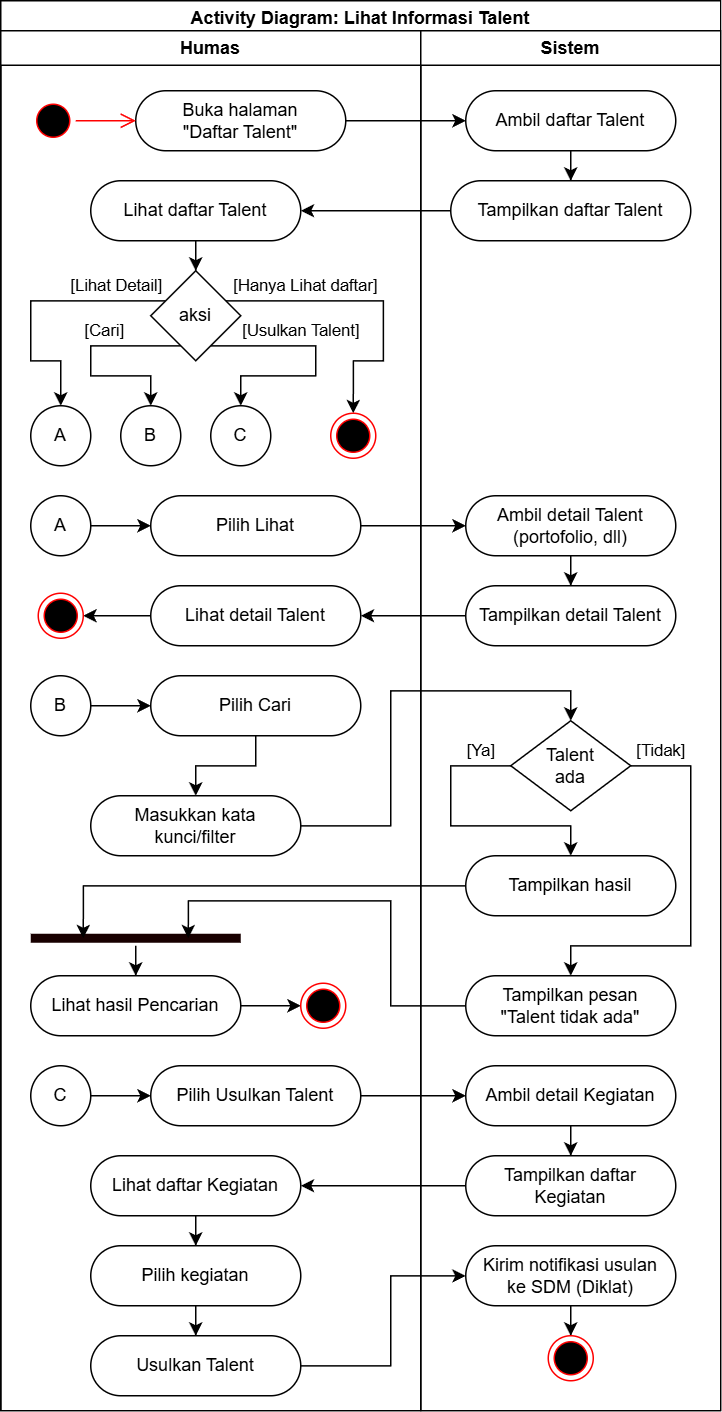

The diagram above was exported from draw.io. Its source (the exported page's mxGraphModel, read from the mxfile embedded in the PNG):
<mxGraphModel dx="2284" dy="2673" grid="1" gridSize="10" guides="1" tooltips="1" connect="1" arrows="1" fold="1" page="1" pageScale="1" pageWidth="850" pageHeight="1100" math="0" shadow="0">
  <root>
    <mxCell id="0" />
    <mxCell id="1" parent="0" />
    <mxCell id="2" value="Activity Diagram: Lihat Informasi Talent" style="swimlane;whiteSpace=wrap;html=1;" vertex="1" parent="1">
      <mxGeometry x="2280" y="3360" width="480" height="940" as="geometry">
        <mxRectangle x="750" y="600" width="170" height="30" as="alternateBounds" />
      </mxGeometry>
    </mxCell>
    <mxCell id="3" value="Humas" style="swimlane;whiteSpace=wrap;html=1;" vertex="1" parent="2">
      <mxGeometry y="20" width="280" height="920" as="geometry" />
    </mxCell>
    <mxCell id="4" value="Buka halaman&lt;div&gt;&quot;Daftar Talent&quot;&lt;/div&gt;" style="rounded=1;whiteSpace=wrap;html=1;arcSize=50;" vertex="1" parent="3">
      <mxGeometry x="90" y="40" width="140" height="40" as="geometry" />
    </mxCell>
    <mxCell id="5" value="" style="ellipse;html=1;shape=startState;fillColor=#000000;strokeColor=#ff0000;" vertex="1" parent="3">
      <mxGeometry x="20" y="45" width="30" height="30" as="geometry" />
    </mxCell>
    <mxCell id="6" value="" style="edgeStyle=orthogonalEdgeStyle;html=1;verticalAlign=bottom;endArrow=open;endSize=8;strokeColor=#ff0000;rounded=0;" edge="1" parent="3" source="5" target="4">
      <mxGeometry relative="1" as="geometry">
        <mxPoint x="120" y="80" as="targetPoint" />
      </mxGeometry>
    </mxCell>
    <mxCell id="7" value="" style="edgeStyle=orthogonalEdgeStyle;rounded=0;orthogonalLoop=1;jettySize=auto;html=1;" edge="1" parent="3" source="8" target="13">
      <mxGeometry relative="1" as="geometry" />
    </mxCell>
    <mxCell id="8" value="Lihat daftar Talent" style="rounded=1;whiteSpace=wrap;html=1;arcSize=50;" vertex="1" parent="3">
      <mxGeometry x="60" y="100" width="140" height="40" as="geometry" />
    </mxCell>
    <mxCell id="9" value="[Lihat Detail]" style="edgeStyle=orthogonalEdgeStyle;rounded=0;orthogonalLoop=1;jettySize=auto;html=1;" edge="1" parent="3" source="13" target="14">
      <mxGeometry x="-0.6251" y="-10" relative="1" as="geometry">
        <Array as="points">
          <mxPoint x="20" y="180" />
          <mxPoint x="20" y="220" />
          <mxPoint x="40" y="220" />
        </Array>
        <mxPoint as="offset" />
      </mxGeometry>
    </mxCell>
    <mxCell id="10" value="[Hanya Lihat daftar]" style="edgeStyle=orthogonalEdgeStyle;rounded=0;orthogonalLoop=1;jettySize=auto;html=1;" edge="1" parent="3" source="13" target="33">
      <mxGeometry x="-0.4595" y="10" relative="1" as="geometry">
        <mxPoint x="255" y="260" as="targetPoint" />
        <Array as="points">
          <mxPoint x="255" y="180" />
          <mxPoint x="255" y="220" />
          <mxPoint x="235" y="220" />
        </Array>
        <mxPoint as="offset" />
      </mxGeometry>
    </mxCell>
    <mxCell id="11" value="[Usulkan Talent]" style="edgeStyle=orthogonalEdgeStyle;rounded=0;orthogonalLoop=1;jettySize=auto;html=1;" edge="1" parent="3" source="13" target="16">
      <mxGeometry x="-0.2501" y="10" relative="1" as="geometry">
        <Array as="points">
          <mxPoint x="210" y="210" />
          <mxPoint x="210" y="230" />
          <mxPoint x="160" y="230" />
        </Array>
        <mxPoint as="offset" />
      </mxGeometry>
    </mxCell>
    <mxCell id="12" value="[Cari]" style="edgeStyle=orthogonalEdgeStyle;rounded=0;orthogonalLoop=1;jettySize=auto;html=1;" edge="1" parent="3" source="13" target="15">
      <mxGeometry x="-0.2727" y="-10" relative="1" as="geometry">
        <Array as="points">
          <mxPoint x="60" y="210" />
          <mxPoint x="60" y="230" />
          <mxPoint x="100" y="230" />
        </Array>
        <mxPoint as="offset" />
      </mxGeometry>
    </mxCell>
    <mxCell id="13" value="aksi" style="rhombus;whiteSpace=wrap;html=1;rounded=1;arcSize=0;" vertex="1" parent="3">
      <mxGeometry x="100" y="160" width="60" height="60" as="geometry" />
    </mxCell>
    <mxCell id="14" value="A" style="ellipse;whiteSpace=wrap;html=1;rounded=1;arcSize=0;" vertex="1" parent="3">
      <mxGeometry x="20" y="250" width="40" height="40" as="geometry" />
    </mxCell>
    <mxCell id="15" value="B" style="ellipse;whiteSpace=wrap;html=1;rounded=1;arcSize=0;" vertex="1" parent="3">
      <mxGeometry x="80" y="250" width="40" height="40" as="geometry" />
    </mxCell>
    <mxCell id="16" value="C" style="ellipse;whiteSpace=wrap;html=1;rounded=1;arcSize=0;" vertex="1" parent="3">
      <mxGeometry x="140" y="250" width="40" height="40" as="geometry" />
    </mxCell>
    <mxCell id="17" value="Pilih Lihat" style="rounded=1;whiteSpace=wrap;html=1;arcSize=50;" vertex="1" parent="3">
      <mxGeometry x="100" y="310" width="140" height="40" as="geometry" />
    </mxCell>
    <mxCell id="18" style="edgeStyle=orthogonalEdgeStyle;rounded=0;orthogonalLoop=1;jettySize=auto;html=1;" edge="1" parent="3" source="19" target="17">
      <mxGeometry relative="1" as="geometry" />
    </mxCell>
    <mxCell id="19" value="A" style="ellipse;whiteSpace=wrap;html=1;rounded=1;arcSize=0;" vertex="1" parent="3">
      <mxGeometry x="20" y="310" width="40" height="40" as="geometry" />
    </mxCell>
    <mxCell id="20" value="" style="edgeStyle=orthogonalEdgeStyle;rounded=0;orthogonalLoop=1;jettySize=auto;html=1;" edge="1" parent="3" source="21" target="22">
      <mxGeometry relative="1" as="geometry" />
    </mxCell>
    <mxCell id="21" value="Lihat detail Talent" style="rounded=1;whiteSpace=wrap;html=1;arcSize=50;" vertex="1" parent="3">
      <mxGeometry x="100" y="370" width="140" height="40" as="geometry" />
    </mxCell>
    <mxCell id="22" value="" style="ellipse;html=1;shape=endState;fillColor=#000000;strokeColor=#ff0000;" vertex="1" parent="3">
      <mxGeometry x="25" y="375" width="30" height="30" as="geometry" />
    </mxCell>
    <mxCell id="23" value="" style="edgeStyle=orthogonalEdgeStyle;rounded=0;orthogonalLoop=1;jettySize=auto;html=1;" edge="1" parent="3" source="24" target="27">
      <mxGeometry relative="1" as="geometry">
        <Array as="points">
          <mxPoint x="170" y="490" />
          <mxPoint x="130" y="490" />
        </Array>
      </mxGeometry>
    </mxCell>
    <mxCell id="24" value="Pilih Cari" style="rounded=1;whiteSpace=wrap;html=1;arcSize=50;" vertex="1" parent="3">
      <mxGeometry x="100" y="430" width="140" height="40" as="geometry" />
    </mxCell>
    <mxCell id="25" style="edgeStyle=orthogonalEdgeStyle;rounded=0;orthogonalLoop=1;jettySize=auto;html=1;" edge="1" parent="3" source="26" target="24">
      <mxGeometry relative="1" as="geometry" />
    </mxCell>
    <mxCell id="26" value="B" style="ellipse;whiteSpace=wrap;html=1;rounded=1;arcSize=0;" vertex="1" parent="3">
      <mxGeometry x="20" y="430" width="40" height="40" as="geometry" />
    </mxCell>
    <mxCell id="27" value="Masukkan kata kunci/filter" style="rounded=1;whiteSpace=wrap;html=1;arcSize=50;" vertex="1" parent="3">
      <mxGeometry x="60" y="510" width="140" height="40" as="geometry" />
    </mxCell>
    <mxCell id="28" value="" style="shape=line;html=1;strokeWidth=6;strokeColor=#180000;" vertex="1" parent="3">
      <mxGeometry x="20" y="600" width="140" height="10" as="geometry" />
    </mxCell>
    <mxCell id="29" style="edgeStyle=orthogonalEdgeStyle;rounded=0;orthogonalLoop=1;jettySize=auto;html=1;" edge="1" parent="3" source="30" target="31">
      <mxGeometry relative="1" as="geometry" />
    </mxCell>
    <mxCell id="30" value="Lihat hasil Pencarian" style="rounded=1;whiteSpace=wrap;html=1;arcSize=50;" vertex="1" parent="3">
      <mxGeometry x="20" y="630" width="140" height="40" as="geometry" />
    </mxCell>
    <mxCell id="31" value="" style="ellipse;html=1;shape=endState;fillColor=#000000;strokeColor=#ff0000;" vertex="1" parent="3">
      <mxGeometry x="200" y="635" width="30" height="30" as="geometry" />
    </mxCell>
    <mxCell id="32" style="edgeStyle=orthogonalEdgeStyle;rounded=0;orthogonalLoop=1;jettySize=auto;html=1;" edge="1" parent="3" source="28" target="30">
      <mxGeometry relative="1" as="geometry" />
    </mxCell>
    <mxCell id="33" value="" style="ellipse;html=1;shape=endState;fillColor=#000000;strokeColor=#ff0000;" vertex="1" parent="3">
      <mxGeometry x="220" y="255" width="30" height="30" as="geometry" />
    </mxCell>
    <mxCell id="34" value="Pilih Usulkan Talent" style="rounded=1;whiteSpace=wrap;html=1;arcSize=50;" vertex="1" parent="3">
      <mxGeometry x="100" y="690" width="140" height="40" as="geometry" />
    </mxCell>
    <mxCell id="35" style="edgeStyle=orthogonalEdgeStyle;rounded=0;orthogonalLoop=1;jettySize=auto;html=1;" edge="1" parent="3" source="36" target="34">
      <mxGeometry relative="1" as="geometry" />
    </mxCell>
    <mxCell id="36" value="C" style="ellipse;whiteSpace=wrap;html=1;rounded=1;arcSize=0;" vertex="1" parent="3">
      <mxGeometry x="20" y="690" width="40" height="40" as="geometry" />
    </mxCell>
    <mxCell id="37" value="" style="edgeStyle=orthogonalEdgeStyle;rounded=0;orthogonalLoop=1;jettySize=auto;html=1;" edge="1" parent="3" source="38" target="40">
      <mxGeometry relative="1" as="geometry" />
    </mxCell>
    <mxCell id="38" value="Lihat daftar Kegiatan" style="rounded=1;whiteSpace=wrap;html=1;arcSize=50;" vertex="1" parent="3">
      <mxGeometry x="60" y="750" width="140" height="40" as="geometry" />
    </mxCell>
    <mxCell id="39" style="edgeStyle=orthogonalEdgeStyle;rounded=0;orthogonalLoop=1;jettySize=auto;html=1;" edge="1" parent="3" source="40" target="41">
      <mxGeometry relative="1" as="geometry" />
    </mxCell>
    <mxCell id="40" value="Pilih kegiatan" style="rounded=1;whiteSpace=wrap;html=1;arcSize=50;" vertex="1" parent="3">
      <mxGeometry x="60" y="810" width="140" height="40" as="geometry" />
    </mxCell>
    <mxCell id="41" value="Usulkan Talent" style="rounded=1;whiteSpace=wrap;html=1;arcSize=50;" vertex="1" parent="3">
      <mxGeometry x="60" y="870" width="140" height="40" as="geometry" />
    </mxCell>
    <mxCell id="42" value="Sistem" style="swimlane;whiteSpace=wrap;html=1;" vertex="1" parent="2">
      <mxGeometry x="280" y="20" width="200" height="920" as="geometry" />
    </mxCell>
    <mxCell id="43" style="edgeStyle=orthogonalEdgeStyle;rounded=0;orthogonalLoop=1;jettySize=auto;html=1;" edge="1" parent="42" source="44" target="52">
      <mxGeometry relative="1" as="geometry" />
    </mxCell>
    <mxCell id="44" value="Ambil daftar Talent" style="rounded=1;whiteSpace=wrap;html=1;arcSize=50;" vertex="1" parent="42">
      <mxGeometry x="30" y="40" width="140" height="40" as="geometry" />
    </mxCell>
    <mxCell id="45" style="edgeStyle=orthogonalEdgeStyle;rounded=0;orthogonalLoop=1;jettySize=auto;html=1;" edge="1" parent="42" source="46" target="53">
      <mxGeometry relative="1" as="geometry" />
    </mxCell>
    <mxCell id="46" value="Ambil detail Talent&lt;div&gt;(portofolio, dll)&lt;/div&gt;" style="rounded=1;whiteSpace=wrap;html=1;arcSize=50;" vertex="1" parent="42">
      <mxGeometry x="30" y="310" width="140" height="40" as="geometry" />
    </mxCell>
    <mxCell id="47" value="Tampilkan hasil" style="rounded=1;whiteSpace=wrap;html=1;arcSize=50;" vertex="1" parent="42">
      <mxGeometry x="30" y="550" width="140" height="40" as="geometry" />
    </mxCell>
    <mxCell id="48" value="[Tidak]" style="edgeStyle=orthogonalEdgeStyle;rounded=0;orthogonalLoop=1;jettySize=auto;html=1;" edge="1" parent="42" source="50" target="51">
      <mxGeometry x="-0.8462" y="10" relative="1" as="geometry">
        <Array as="points">
          <mxPoint x="180" y="490" />
          <mxPoint x="180" y="610" />
          <mxPoint x="100" y="610" />
        </Array>
        <mxPoint as="offset" />
      </mxGeometry>
    </mxCell>
    <mxCell id="49" value="[Ya]" style="edgeStyle=orthogonalEdgeStyle;rounded=0;orthogonalLoop=1;jettySize=auto;html=1;" edge="1" parent="42" source="50" target="47">
      <mxGeometry x="-0.7778" y="-10" relative="1" as="geometry">
        <Array as="points">
          <mxPoint x="20" y="490" />
          <mxPoint x="20" y="530" />
          <mxPoint x="100" y="530" />
        </Array>
        <mxPoint as="offset" />
      </mxGeometry>
    </mxCell>
    <mxCell id="50" value="Talent&lt;br&gt;&lt;div&gt;ada&lt;/div&gt;" style="rhombus;whiteSpace=wrap;html=1;rounded=1;arcSize=0;" vertex="1" parent="42">
      <mxGeometry x="60" y="460" width="80" height="60" as="geometry" />
    </mxCell>
    <mxCell id="51" value="Tampilkan pesan&lt;div&gt;&quot;Talent&amp;nbsp;&lt;span style=&quot;background-color: transparent; color: light-dark(rgb(0, 0, 0), rgb(255, 255, 255));&quot;&gt;tidak ada&quot;&lt;/span&gt;&lt;/div&gt;" style="rounded=1;whiteSpace=wrap;html=1;arcSize=50;" vertex="1" parent="42">
      <mxGeometry x="30" y="630" width="140" height="40" as="geometry" />
    </mxCell>
    <mxCell id="52" value="Tampilkan daftar Talent" style="rounded=1;whiteSpace=wrap;html=1;arcSize=50;" vertex="1" parent="42">
      <mxGeometry x="20" y="100" width="160" height="40" as="geometry" />
    </mxCell>
    <mxCell id="53" value="Tampilkan detail Talent" style="rounded=1;whiteSpace=wrap;html=1;arcSize=50;" vertex="1" parent="42">
      <mxGeometry x="30" y="370" width="140" height="40" as="geometry" />
    </mxCell>
    <mxCell id="54" style="edgeStyle=orthogonalEdgeStyle;rounded=0;orthogonalLoop=1;jettySize=auto;html=1;" edge="1" parent="42" source="55" target="56">
      <mxGeometry relative="1" as="geometry" />
    </mxCell>
    <mxCell id="55" value="Ambil detail Kegiatan" style="rounded=1;whiteSpace=wrap;html=1;arcSize=50;" vertex="1" parent="42">
      <mxGeometry x="30" y="690" width="140" height="40" as="geometry" />
    </mxCell>
    <mxCell id="56" value="Tampilkan daftar Kegiatan" style="rounded=1;whiteSpace=wrap;html=1;arcSize=50;" vertex="1" parent="42">
      <mxGeometry x="30" y="750" width="140" height="40" as="geometry" />
    </mxCell>
    <mxCell id="57" style="edgeStyle=orthogonalEdgeStyle;rounded=0;orthogonalLoop=1;jettySize=auto;html=1;" edge="1" parent="42" source="58" target="59">
      <mxGeometry relative="1" as="geometry" />
    </mxCell>
    <mxCell id="58" value="Kirim notifikasi usulan&lt;div&gt;ke SDM (Diklat)&lt;/div&gt;" style="rounded=1;whiteSpace=wrap;html=1;arcSize=50;" vertex="1" parent="42">
      <mxGeometry x="30" y="810" width="140" height="40" as="geometry" />
    </mxCell>
    <mxCell id="59" value="" style="ellipse;html=1;shape=endState;fillColor=#000000;strokeColor=#ff0000;" vertex="1" parent="42">
      <mxGeometry x="85" y="870" width="30" height="30" as="geometry" />
    </mxCell>
    <mxCell id="60" style="edgeStyle=orthogonalEdgeStyle;rounded=0;orthogonalLoop=1;jettySize=auto;html=1;" edge="1" parent="2" source="4" target="44">
      <mxGeometry relative="1" as="geometry">
        <Array as="points">
          <mxPoint x="220" y="80" />
          <mxPoint x="220" y="80" />
        </Array>
      </mxGeometry>
    </mxCell>
    <mxCell id="61" style="edgeStyle=orthogonalEdgeStyle;rounded=0;orthogonalLoop=1;jettySize=auto;html=1;" edge="1" parent="2" source="17" target="46">
      <mxGeometry relative="1" as="geometry" />
    </mxCell>
    <mxCell id="62" style="edgeStyle=orthogonalEdgeStyle;rounded=0;orthogonalLoop=1;jettySize=auto;html=1;entryX=0.25;entryY=0.5;entryDx=0;entryDy=0;entryPerimeter=0;" edge="1" parent="2" source="47" target="28">
      <mxGeometry relative="1" as="geometry">
        <mxPoint x="365" y="700" as="sourcePoint" />
        <Array as="points">
          <mxPoint x="55" y="590" />
        </Array>
      </mxGeometry>
    </mxCell>
    <mxCell id="63" style="edgeStyle=orthogonalEdgeStyle;rounded=0;orthogonalLoop=1;jettySize=auto;html=1;" edge="1" parent="2" source="27" target="50">
      <mxGeometry relative="1" as="geometry">
        <Array as="points">
          <mxPoint x="260" y="550" />
          <mxPoint x="260" y="460" />
          <mxPoint x="380" y="460" />
        </Array>
      </mxGeometry>
    </mxCell>
    <mxCell id="64" style="edgeStyle=orthogonalEdgeStyle;rounded=0;orthogonalLoop=1;jettySize=auto;html=1;entryX=0.75;entryY=0.5;entryDx=0;entryDy=0;entryPerimeter=0;" edge="1" parent="2" source="51" target="28">
      <mxGeometry relative="1" as="geometry">
        <mxPoint x="295" y="780" as="sourcePoint" />
        <Array as="points">
          <mxPoint x="260" y="670" />
          <mxPoint x="260" y="600" />
          <mxPoint x="125" y="600" />
        </Array>
      </mxGeometry>
    </mxCell>
    <mxCell id="65" style="edgeStyle=orthogonalEdgeStyle;rounded=0;orthogonalLoop=1;jettySize=auto;html=1;" edge="1" parent="2" source="52" target="8">
      <mxGeometry relative="1" as="geometry" />
    </mxCell>
    <mxCell id="66" style="edgeStyle=orthogonalEdgeStyle;rounded=0;orthogonalLoop=1;jettySize=auto;html=1;" edge="1" parent="2" source="53" target="21">
      <mxGeometry relative="1" as="geometry" />
    </mxCell>
    <mxCell id="67" style="edgeStyle=orthogonalEdgeStyle;rounded=0;orthogonalLoop=1;jettySize=auto;html=1;" edge="1" parent="2" source="34" target="55">
      <mxGeometry relative="1" as="geometry" />
    </mxCell>
    <mxCell id="68" style="edgeStyle=orthogonalEdgeStyle;rounded=0;orthogonalLoop=1;jettySize=auto;html=1;" edge="1" parent="2" source="56" target="38">
      <mxGeometry relative="1" as="geometry" />
    </mxCell>
    <mxCell id="69" value="" style="edgeStyle=orthogonalEdgeStyle;rounded=0;orthogonalLoop=1;jettySize=auto;html=1;" edge="1" parent="2" source="41" target="58">
      <mxGeometry relative="1" as="geometry">
        <Array as="points">
          <mxPoint x="260" y="910" />
          <mxPoint x="260" y="850" />
        </Array>
      </mxGeometry>
    </mxCell>
  </root>
</mxGraphModel>